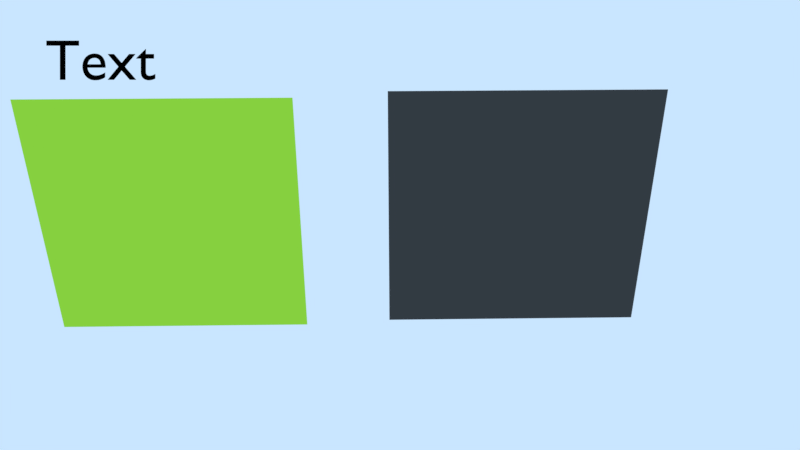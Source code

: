 # Source: resolucao071b.blend  (saved by Blender 2.79.7; exported with 4.5.12 LTS)
import bpy
from mathutils import Matrix  # noqa: F401  (used for matrix-valued properties, if any)

bpy.ops.wm.read_factory_settings(use_empty=True)
scene = bpy.context.scene
scene.name = 'Scene'

# ---- collections
col_collection_1 = bpy.data.collections.new('Collection 1'); scene.collection.children.link(col_collection_1)

# ---- materials (node trees are filled in below, after node groups)
mat_material_001 = bpy.data.materials.new('Material.001')
mat_material_001.alpha_threshold = 0.0
mat_material_001.use_transparent_shadow = False
mat_material_001.diffuse_color = (0.4053, 0.8, 0.04955, 1.0)
mat_material_001.roughness = 0.5
mat_material = bpy.data.materials.new('Material')
mat_material.alpha_threshold = 0.0
mat_material.use_transparent_shadow = False
mat_material.diffuse_color = (0.05496, 0.05496, 0.05496, 1.0)
mat_material.roughness = 0.5
mat_material_text = bpy.data.materials.new('Material_Text')
mat_material_text.alpha_threshold = 0.0
mat_material_text.use_transparent_shadow = False
mat_material_text.diffuse_color = (0.0, 0.0, 0.0, 1.0)
mat_material_text.roughness = 0.5

# ---- material node trees

# ---- world
world_world = bpy.data.worlds.new('World'); scene.world = world_world
world_world.color = (0.5853, 0.7879, 1.0)
world_world.use_sun_shadow = False
world_world.sun_shadow_jitter_overblur = 0.0

# ---- cameras
cam_camera = bpy.data.cameras.new('Camera')
cam_camera.clip_end = 100.0
cam_camera.lens = 35.0
cam_camera.sensor_width = 32.0
cam_camera.sensor_height = 18.0
cam_camera.ortho_scale = 7.314
cam_camera.dof.focus_distance = 0.0
cam_camera.dof.aperture_fstop = 128.0

# ---- lights
light_lamp_002 = bpy.data.lights.new('Lamp.002', 'SUN')
light_lamp_002.color = (1.0, 0.2858, 0.003573)
light_lamp_002.transmission_factor = 0.0
light_lamp_002.cutoff_distance = 30.0
light_lamp_002.angle = 0.1993
light_lamp_002.energy = 0.4
light_lamp_002.shadow_buffer_clip_start = 1.001
light_lamp_002.shadow_soft_size = 0.1
light_lamp_002.shadow_cascade_max_distance = 1000.0
light_lamp_001 = bpy.data.lights.new('Lamp.001', 'SUN')
light_lamp_001.color = (0.002057, 0.3427, 1.0)
light_lamp_001.transmission_factor = 0.0
light_lamp_001.cutoff_distance = 30.0
light_lamp_001.angle = 0.1993
light_lamp_001.energy = 0.4
light_lamp_001.shadow_buffer_clip_start = 1.001
light_lamp_001.shadow_soft_size = 0.1
light_lamp_001.shadow_cascade_max_distance = 1000.0
light_sun = bpy.data.lights.new('Sun', 'SUN')
light_sun.transmission_factor = 0.0
light_sun.cutoff_distance = 42.0
light_sun.angle = 0.1993
light_sun.energy = 1.0
light_sun.shadow_buffer_clip_start = 1.001
light_sun.shadow_soft_size = 0.1
light_sun.shadow_cascade_max_distance = 1000.0

# ---- meshes
me_greenplane = bpy.data.meshes.new('GreenPlane')
me_greenplane.from_pydata([(-1.0, -1.0, 0.0), (1.0, -1.0, 0.0), (-1.0, 1.0, 0.0), (1.0, 1.0, 0.0)], [], [(0, 1, 3, 2)])
me_greenplane.materials.append(mat_material_001)
me_greenplane.use_remesh_preserve_volume = False
me_greenplane.use_remesh_preserve_attributes = False
me_greenplane.use_mirror_vertex_groups = False
me_greenplane.update()
me_anyplane = bpy.data.meshes.new('AnyPlane')
me_anyplane.from_pydata([(-1.0, -1.0, 0.0), (1.0, -1.0, 0.0), (-1.0, 1.0, 0.0), (1.0, 1.0, 0.0)], [], [(0, 1, 3, 2)])
me_anyplane.materials.append(mat_material)
me_anyplane.use_remesh_preserve_volume = False
me_anyplane.use_remesh_preserve_attributes = False
me_anyplane.use_mirror_vertex_groups = False
me_anyplane.update()

# ---- curves / text
txt_txt = bpy.data.curves.new('txt', 'FONT')
txt_txt.dimensions = '2D'
txt_txt.body = 'Text'
txt_txt.materials.append(mat_material_text)
txt_txt.use_path_clamp = True
txt_txt.bevel_resolution = 0

# ---- objects
ob_greenplane = bpy.data.objects.new('GreenPlane', me_greenplane)
ob_anyplane = bpy.data.objects.new('AnyPlane', me_anyplane)
ob_empty = bpy.data.objects.new('Empty', None)
ob_lamp_002 = bpy.data.objects.new('Lamp.002', light_lamp_002)
ob_lamp_001 = bpy.data.objects.new('Lamp.001', light_lamp_001)
ob_lamp = bpy.data.objects.new('Lamp', light_sun)
ob_camera = bpy.data.objects.new('Camera', cam_camera)
ob_txt = bpy.data.objects.new('txt', txt_txt)

# ---- transforms, parenting, visibility, modifiers, constraints
ob_greenplane.location = (-2.533, -2.396, 4.359)
ob_greenplane.rotation_euler = (1.571, -0.0, 0.0)
ob_greenplane.scale = (1.632, 1.632, 1.632)
ob_greenplane.lineart.crease_threshold = 0.0
ob_anyplane.location = (1.841, -2.424, 4.443)
ob_anyplane.rotation_euler = (1.571, -0.0, 0.0)
ob_anyplane.scale = (1.632, 1.632, 1.632)
ob_anyplane.lineart.crease_threshold = 0.0
ob_empty.location = (0.0, 0.0, 3.212)
ob_empty.rotation_euler = (0.6155, -0.5236, 0.6155)
ob_empty.scale = (3.511, 3.511, 3.511)
ob_empty.empty_display_type = 'SPHERE'
ob_empty.show_in_front = True
ob_empty.lineart.crease_threshold = 0.0
ob_lamp_002.location = (7.781, 4.307, 6.73)
ob_lamp_002.rotation_euler = (3.142, -0.0, 0.0)
ob_lamp_002.lock_rotations_4d = False
ob_lamp_002.empty_display_type = 'ARROWS'
ob_lamp_002.color = (0.0, 0.0, 0.0, 0.0)
ob_lamp_002.lineart.crease_threshold = 0.0
ob_lamp_001.location = (7.781, 4.307, 6.73)
ob_lamp_001.lock_rotations_4d = False
ob_lamp_001.empty_display_type = 'ARROWS'
ob_lamp_001.color = (0.0, 0.0, 0.0, 0.0)
ob_lamp_001.lineart.crease_threshold = 0.0
ob_lamp.location = (10.31, 3.409, 14.65)
ob_lamp.rotation_euler = (0.6503, 0.05522, 1.866)
ob_lamp.lock_rotations_4d = False
ob_lamp.empty_display_type = 'ARROWS'
ob_lamp.color = (0.0, 0.0, 0.0, 0.0)
ob_lamp.lineart.crease_threshold = 0.0
ob_camera.location = (0.1841, -11.98, 9.803)
ob_camera.rotation_euler = (1.047, 0.0, -0.01745)
ob_camera.lock_rotations_4d = False
ob_camera.empty_display_type = 'ARROWS'
ob_camera.color = (0.0, 0.0, 0.0, 0.0)
ob_camera.display_type = 'WIRE'
ob_camera.lineart.crease_threshold = 0.0
ob_txt.parent = ob_camera
ob_txt.matrix_parent_inverse = Matrix(((0.9998, -0.01745, 0.0, -0.3932), (0.008726, 0.4999, 0.866, -2.5), (-0.01511, -0.8659, 0.5, -15.28), (0.0, 0.0, 0.0, 1.0)))
ob_txt.location = (-0.608, -10.04, 9.079)
ob_txt.rotation_euler = (1.047, -0.0, -0.01745)
ob_txt.scale = (0.1338, 0.1338, 0.1338)
ob_txt.color = (0.0, 0.0, 0.0, 1.0)
ob_txt.lineart.crease_threshold = 0.0

# ---- collection membership
col_collection_1.objects.link(ob_greenplane)
col_collection_1.objects.link(ob_anyplane)
col_collection_1.objects.link(ob_empty)
col_collection_1.objects.link(ob_lamp_002)
col_collection_1.objects.link(ob_lamp_001)
col_collection_1.objects.link(ob_lamp)
col_collection_1.objects.link(ob_camera)
col_collection_1.objects.link(ob_txt)

# ---- scene / render settings (as saved in the file)
scene.camera = ob_camera
scene.frame_start = 1; scene.frame_end = 250; scene.frame_set(1)
scene.render.engine = 'BLENDER_EEVEE_NEXT'
scene.render.resolution_percentage = 50
scene.render.dither_intensity = 0.0
scene.cycles.use_denoising = False
scene.cycles.samples = 128
scene.cycles.sampling_pattern = 'TABULATED_SOBOL'
scene.cycles.use_adaptive_sampling = False
scene.cycles.use_light_tree = False
scene.view_settings.view_transform = 'Standard'
bpy.context.view_layer.update()
